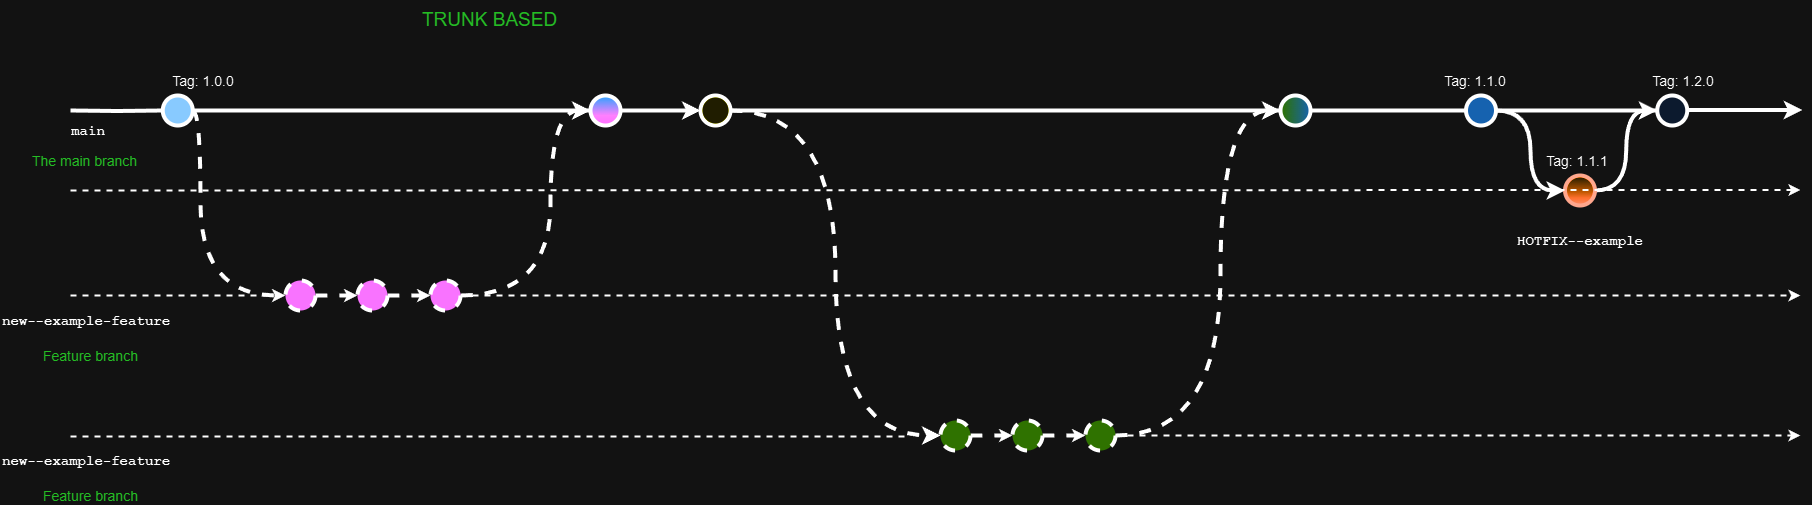

The diagram above was exported from draw.io. Its source (the exported page's mxGraphModel, read from the mxfile embedded in the PNG):
<mxGraphModel dx="1282" dy="535" grid="1" gridSize="10" guides="1" tooltips="1" connect="1" arrows="1" fold="1" page="1" pageScale="1" pageWidth="1100" pageHeight="850" math="0" shadow="0">
  <root>
    <mxCell id="0" />
    <mxCell id="1" parent="0" />
    <mxCell id="9hBKPDzoitwpIBdzFDQ7-23" value="" style="edgeStyle=orthogonalEdgeStyle;rounded=0;html=1;jettySize=auto;orthogonalLoop=1;plain-blue;endArrow=none;endFill=0;strokeWidth=4;strokeColor=#000000;" parent="1" source="9hBKPDzoitwpIBdzFDQ7-25" target="9hBKPDzoitwpIBdzFDQ7-26" edge="1">
      <mxGeometry x="304.5" y="180" as="geometry" />
    </mxCell>
    <mxCell id="9hBKPDzoitwpIBdzFDQ7-24" style="edgeStyle=orthogonalEdgeStyle;curved=1;rounded=0;html=1;exitX=1;exitY=0.5;exitPerimeter=0;entryX=0;entryY=0.5;entryPerimeter=0;endArrow=classic;endFill=1;jettySize=auto;orthogonalLoop=1;strokeWidth=4;fontSize=15;dashed=1;endSize=1;" parent="1" source="9hBKPDzoitwpIBdzFDQ7-25" target="9hBKPDzoitwpIBdzFDQ7-30" edge="1">
      <mxGeometry relative="1" as="geometry">
        <Array as="points">
          <mxPoint x="290" y="180" />
          <mxPoint x="290" y="365" />
        </Array>
      </mxGeometry>
    </mxCell>
    <mxCell id="9hBKPDzoitwpIBdzFDQ7-25" value="" style="verticalLabelPosition=bottom;verticalAlign=top;html=1;strokeWidth=4;shape=mxgraph.flowchart.on-page_reference;plain-blue;gradientColor=none;fillColor=#0042aa;strokeColor=#000000;" parent="1" vertex="1">
      <mxGeometry x="252.25" y="165" width="30" height="30" as="geometry" />
    </mxCell>
    <mxCell id="9hBKPDzoitwpIBdzFDQ7-41" value="" style="edgeStyle=orthogonalEdgeStyle;curved=1;rounded=0;orthogonalLoop=1;jettySize=auto;html=1;endArrow=none;endFill=0;strokeWidth=4;fontFamily=Courier New;fontSize=16;" parent="1" source="EdDy1ppL4JptjhS_l9PM-10" target="9hBKPDzoitwpIBdzFDQ7-40" edge="1">
      <mxGeometry relative="1" as="geometry" />
    </mxCell>
    <mxCell id="9hBKPDzoitwpIBdzFDQ7-26" value="" style="verticalLabelPosition=bottom;verticalAlign=top;html=1;strokeWidth=4;shape=mxgraph.flowchart.on-page_reference;plain-blue;gradientColor=#FF00FF;strokeColor=#000000;fillColor=#007FFF;" parent="1" vertex="1">
      <mxGeometry x="680" y="165" width="30" height="30" as="geometry" />
    </mxCell>
    <mxCell id="9hBKPDzoitwpIBdzFDQ7-43" value="" style="edgeStyle=orthogonalEdgeStyle;curved=1;rounded=0;orthogonalLoop=1;jettySize=auto;html=1;endArrow=none;endFill=0;strokeWidth=4;fontFamily=Courier New;fontSize=16;entryX=0;entryY=0.5;entryDx=0;entryDy=0;entryPerimeter=0;" parent="1" source="9hBKPDzoitwpIBdzFDQ7-40" target="9hBKPDzoitwpIBdzFDQ7-55" edge="1">
      <mxGeometry relative="1" as="geometry">
        <mxPoint x="1654.5" y="180" as="targetPoint" />
      </mxGeometry>
    </mxCell>
    <mxCell id="9hBKPDzoitwpIBdzFDQ7-52" value="" style="edgeStyle=orthogonalEdgeStyle;curved=1;rounded=0;orthogonalLoop=1;jettySize=auto;html=1;endArrow=classic;endFill=1;strokeWidth=4;fontFamily=Courier New;fontSize=16;entryX=0;entryY=0.5;entryDx=0;entryDy=0;entryPerimeter=0;" parent="1" source="9hBKPDzoitwpIBdzFDQ7-40" target="9hBKPDzoitwpIBdzFDQ7-50" edge="1">
      <mxGeometry relative="1" as="geometry">
        <mxPoint x="1565" y="275" as="targetPoint" />
      </mxGeometry>
    </mxCell>
    <mxCell id="9hBKPDzoitwpIBdzFDQ7-40" value="" style="verticalLabelPosition=bottom;verticalAlign=top;html=1;strokeWidth=4;shape=mxgraph.flowchart.on-page_reference;plain-blue;gradientColor=none;strokeColor=#000000;fillColor=#66B2FF;" parent="1" vertex="1">
      <mxGeometry x="1555.5" y="165" width="30" height="30" as="geometry" />
    </mxCell>
    <mxCell id="9hBKPDzoitwpIBdzFDQ7-55" value="" style="verticalLabelPosition=bottom;verticalAlign=top;html=1;strokeWidth=4;shape=mxgraph.flowchart.on-page_reference;plain-blue;gradientColor=none;strokeColor=#000000;" parent="1" vertex="1">
      <mxGeometry x="1746.75" y="165" width="30" height="30" as="geometry" />
    </mxCell>
    <mxCell id="9hBKPDzoitwpIBdzFDQ7-27" value="" style="edgeStyle=orthogonalEdgeStyle;rounded=0;html=1;jettySize=auto;orthogonalLoop=1;strokeWidth=4;endArrow=none;endFill=0;" parent="1" target="9hBKPDzoitwpIBdzFDQ7-25" edge="1">
      <mxGeometry x="204.5" y="180" as="geometry">
        <mxPoint x="160" y="180" as="sourcePoint" />
      </mxGeometry>
    </mxCell>
    <mxCell id="9hBKPDzoitwpIBdzFDQ7-28" value="main" style="text;html=1;strokeColor=none;fillColor=none;align=center;verticalAlign=middle;whiteSpace=wrap;overflow=hidden;fontSize=14;fontStyle=1;fontFamily=Courier New;" parent="1" vertex="1">
      <mxGeometry x="153.31" y="190" width="50" height="20" as="geometry" />
    </mxCell>
    <mxCell id="9hBKPDzoitwpIBdzFDQ7-29" style="edgeStyle=orthogonalEdgeStyle;curved=1;rounded=0;html=1;exitX=1;exitY=0.5;exitPerimeter=0;endArrow=classic;endFill=1;jettySize=auto;orthogonalLoop=1;strokeWidth=4;fontSize=15;dashed=1;endSize=1;" parent="1" source="9hBKPDzoitwpIBdzFDQ7-30" target="9hBKPDzoitwpIBdzFDQ7-32" edge="1">
      <mxGeometry relative="1" as="geometry" />
    </mxCell>
    <mxCell id="9hBKPDzoitwpIBdzFDQ7-30" value="" style="verticalLabelPosition=bottom;verticalAlign=top;html=1;strokeWidth=4;shape=mxgraph.flowchart.on-page_reference;plain-purple;gradientColor=none;strokeColor=#000000;fillColor=#be38f3;dashed=1;" parent="1" vertex="1">
      <mxGeometry x="375" y="350" width="30" height="30" as="geometry" />
    </mxCell>
    <mxCell id="9hBKPDzoitwpIBdzFDQ7-31" style="edgeStyle=orthogonalEdgeStyle;curved=1;rounded=0;html=1;exitX=1;exitY=0.5;exitPerimeter=0;entryX=0;entryY=0.5;entryPerimeter=0;endArrow=classic;endFill=1;jettySize=auto;orthogonalLoop=1;strokeWidth=4;fontSize=15;dashed=1;endSize=1;" parent="1" source="9hBKPDzoitwpIBdzFDQ7-32" target="9hBKPDzoitwpIBdzFDQ7-34" edge="1">
      <mxGeometry relative="1" as="geometry" />
    </mxCell>
    <mxCell id="9hBKPDzoitwpIBdzFDQ7-32" value="" style="verticalLabelPosition=bottom;verticalAlign=top;html=1;strokeWidth=4;shape=mxgraph.flowchart.on-page_reference;plain-purple;gradientColor=none;strokeColor=#000000;fillColor=#be38f3;dashed=1;" parent="1" vertex="1">
      <mxGeometry x="447" y="350" width="30" height="30" as="geometry" />
    </mxCell>
    <mxCell id="9hBKPDzoitwpIBdzFDQ7-33" style="edgeStyle=orthogonalEdgeStyle;curved=1;rounded=0;html=1;exitX=1;exitY=0.5;exitPerimeter=0;entryX=0;entryY=0.5;entryPerimeter=0;endArrow=classic;endFill=1;jettySize=auto;orthogonalLoop=1;strokeWidth=4;fontSize=15;dashed=1;entryDx=0;entryDy=0;" parent="1" source="9hBKPDzoitwpIBdzFDQ7-34" target="9hBKPDzoitwpIBdzFDQ7-26" edge="1">
      <mxGeometry relative="1" as="geometry">
        <Array as="points">
          <mxPoint x="640" y="365" />
          <mxPoint x="640" y="180" />
        </Array>
      </mxGeometry>
    </mxCell>
    <mxCell id="9hBKPDzoitwpIBdzFDQ7-34" value="" style="verticalLabelPosition=bottom;verticalAlign=top;html=1;strokeWidth=4;shape=mxgraph.flowchart.on-page_reference;plain-purple;gradientColor=none;strokeColor=#000000;fillColor=#be38f3;dashed=1;" parent="1" vertex="1">
      <mxGeometry x="520" y="350" width="30" height="30" as="geometry" />
    </mxCell>
    <mxCell id="9hBKPDzoitwpIBdzFDQ7-35" value="new--example-feature" style="text;html=1;strokeColor=none;fillColor=none;align=left;verticalAlign=middle;whiteSpace=wrap;overflow=hidden;fontSize=14;fontStyle=1;fontFamily=Courier New;" parent="1" vertex="1">
      <mxGeometry x="90" y="380" width="176.62" height="20" as="geometry" />
    </mxCell>
    <mxCell id="9hBKPDzoitwpIBdzFDQ7-37" value="The main branch&lt;br&gt;" style="text;html=1;strokeColor=none;fillColor=none;align=left;verticalAlign=middle;whiteSpace=wrap;overflow=hidden;fontSize=14;fontStyle=0;fontColor=#009900;" parent="1" vertex="1">
      <mxGeometry x="120" y="220" width="132.25" height="20" as="geometry" />
    </mxCell>
    <mxCell id="9hBKPDzoitwpIBdzFDQ7-38" value="Feature branch" style="text;html=1;strokeColor=none;fillColor=none;align=left;verticalAlign=middle;whiteSpace=wrap;overflow=hidden;fontSize=14;fontStyle=0;fontColor=#009900;" parent="1" vertex="1">
      <mxGeometry x="131.13" y="415" width="110" height="20" as="geometry" />
    </mxCell>
    <mxCell id="9hBKPDzoitwpIBdzFDQ7-39" value="Tag: 1.0.0" style="text;html=1;strokeColor=none;fillColor=none;align=center;verticalAlign=middle;whiteSpace=wrap;overflow=hidden;fontSize=14;" parent="1" vertex="1">
      <mxGeometry x="258.38" y="140" width="70" height="20" as="geometry" />
    </mxCell>
    <mxCell id="9hBKPDzoitwpIBdzFDQ7-44" value="Tag: 1.1.0" style="text;html=1;strokeColor=none;fillColor=none;align=center;verticalAlign=middle;whiteSpace=wrap;overflow=hidden;fontSize=14;" parent="1" vertex="1">
      <mxGeometry x="1530" y="140" width="70" height="20" as="geometry" />
    </mxCell>
    <mxCell id="9hBKPDzoitwpIBdzFDQ7-54" value="" style="edgeStyle=orthogonalEdgeStyle;curved=1;rounded=0;orthogonalLoop=1;jettySize=auto;html=1;endArrow=classic;endFill=1;strokeWidth=4;fontFamily=Courier New;fontSize=16;entryX=0;entryY=0.5;entryDx=0;entryDy=0;entryPerimeter=0;" parent="1" source="9hBKPDzoitwpIBdzFDQ7-50" target="9hBKPDzoitwpIBdzFDQ7-55" edge="1">
      <mxGeometry relative="1" as="geometry">
        <mxPoint x="1777.75" y="260" as="targetPoint" />
      </mxGeometry>
    </mxCell>
    <mxCell id="9hBKPDzoitwpIBdzFDQ7-50" value="" style="verticalLabelPosition=bottom;verticalAlign=top;html=1;strokeWidth=4;shape=mxgraph.flowchart.on-page_reference;plain-blue;gradientColor=#FFFF66;strokeColor=#b51a00;fillColor=#e32400;gradientDirection=north;" parent="1" vertex="1">
      <mxGeometry x="1654.5" y="245" width="30" height="30" as="geometry" />
    </mxCell>
    <mxCell id="9hBKPDzoitwpIBdzFDQ7-59" value="Tag: 1.1.1" style="text;html=1;strokeColor=none;fillColor=none;align=center;verticalAlign=middle;whiteSpace=wrap;overflow=hidden;fontSize=14;" parent="1" vertex="1">
      <mxGeometry x="1632.25" y="220" width="70" height="20" as="geometry" />
    </mxCell>
    <mxCell id="9hBKPDzoitwpIBdzFDQ7-60" value="Tag: 1.2.0" style="text;html=1;strokeColor=none;fillColor=none;align=center;verticalAlign=middle;whiteSpace=wrap;overflow=hidden;fontSize=14;" parent="1" vertex="1">
      <mxGeometry x="1737.75" y="140" width="70" height="20" as="geometry" />
    </mxCell>
    <mxCell id="xhRyio-Kg09DyrtwdzEO-2" value="" style="edgeStyle=orthogonalEdgeStyle;rounded=0;html=1;jettySize=auto;orthogonalLoop=1;strokeWidth=4;endArrow=classic;endFill=1;" parent="1" edge="1">
      <mxGeometry x="204.5" y="180" as="geometry">
        <mxPoint x="1776.75" y="179.5" as="sourcePoint" />
        <mxPoint x="1891.75" y="179.5" as="targetPoint" />
        <Array as="points">
          <mxPoint x="1856.75" y="179.5" />
          <mxPoint x="1856.75" y="179.5" />
        </Array>
      </mxGeometry>
    </mxCell>
    <mxCell id="xhRyio-Kg09DyrtwdzEO-4" value="&lt;font style=&quot;font-size: 19px;&quot;&gt;TRUNK BASED&lt;/font&gt;" style="text;html=1;strokeColor=none;fillColor=none;align=left;verticalAlign=middle;whiteSpace=wrap;overflow=hidden;fontSize=14;fontStyle=0;fontColor=#009900;" parent="1" vertex="1">
      <mxGeometry x="509.5" y="70" width="140" height="40" as="geometry" />
    </mxCell>
    <mxCell id="xhRyio-Kg09DyrtwdzEO-5" value="HOTFIX--example" style="text;html=1;strokeColor=none;fillColor=none;align=left;verticalAlign=middle;whiteSpace=wrap;overflow=hidden;fontSize=14;fontStyle=1;fontFamily=Courier New;" parent="1" vertex="1">
      <mxGeometry x="1604.5" y="300" width="130" height="20" as="geometry" />
    </mxCell>
    <mxCell id="EdDy1ppL4JptjhS_l9PM-1" value="" style="endArrow=classic;html=1;rounded=0;exitX=1;exitY=0.5;exitDx=0;exitDy=0;exitPerimeter=0;startSize=6;dashed=1;endSize=6;strokeWidth=2;" parent="1" source="9hBKPDzoitwpIBdzFDQ7-34" edge="1">
      <mxGeometry width="50" height="50" relative="1" as="geometry">
        <mxPoint x="160" y="360" as="sourcePoint" />
        <mxPoint x="1890" y="365" as="targetPoint" />
      </mxGeometry>
    </mxCell>
    <mxCell id="EdDy1ppL4JptjhS_l9PM-2" value="" style="endArrow=none;html=1;rounded=0;entryX=0;entryY=0.5;entryDx=0;entryDy=0;entryPerimeter=0;strokeWidth=2;dashed=1;" parent="1" target="9hBKPDzoitwpIBdzFDQ7-30" edge="1">
      <mxGeometry width="50" height="50" relative="1" as="geometry">
        <mxPoint x="160" y="365" as="sourcePoint" />
        <mxPoint x="210" y="320" as="targetPoint" />
      </mxGeometry>
    </mxCell>
    <mxCell id="EdDy1ppL4JptjhS_l9PM-3" style="edgeStyle=orthogonalEdgeStyle;curved=1;rounded=0;html=1;exitX=1;exitY=0.5;exitPerimeter=0;endArrow=classic;endFill=1;jettySize=auto;orthogonalLoop=1;strokeWidth=4;fontSize=15;dashed=1;endSize=1;" parent="1" source="EdDy1ppL4JptjhS_l9PM-4" target="EdDy1ppL4JptjhS_l9PM-6" edge="1">
      <mxGeometry relative="1" as="geometry" />
    </mxCell>
    <mxCell id="EdDy1ppL4JptjhS_l9PM-4" value="" style="verticalLabelPosition=bottom;verticalAlign=top;html=1;strokeWidth=4;shape=mxgraph.flowchart.on-page_reference;plain-purple;gradientColor=none;strokeColor=#000000;fillColor=#77bb41;dashed=1;" parent="1" vertex="1">
      <mxGeometry x="1030" y="490" width="30" height="30" as="geometry" />
    </mxCell>
    <mxCell id="EdDy1ppL4JptjhS_l9PM-5" style="edgeStyle=orthogonalEdgeStyle;curved=1;rounded=0;html=1;exitX=1;exitY=0.5;exitPerimeter=0;entryX=0;entryY=0.5;entryPerimeter=0;endArrow=classic;endFill=1;jettySize=auto;orthogonalLoop=1;strokeWidth=4;fontSize=15;dashed=1;endSize=1;" parent="1" source="EdDy1ppL4JptjhS_l9PM-6" target="EdDy1ppL4JptjhS_l9PM-7" edge="1">
      <mxGeometry relative="1" as="geometry" />
    </mxCell>
    <mxCell id="EdDy1ppL4JptjhS_l9PM-6" value="" style="verticalLabelPosition=bottom;verticalAlign=top;html=1;strokeWidth=4;shape=mxgraph.flowchart.on-page_reference;plain-purple;gradientColor=none;strokeColor=#000000;fillColor=#77bb41;dashed=1;" parent="1" vertex="1">
      <mxGeometry x="1102" y="490" width="30" height="30" as="geometry" />
    </mxCell>
    <mxCell id="EdDy1ppL4JptjhS_l9PM-7" value="" style="verticalLabelPosition=bottom;verticalAlign=top;html=1;strokeWidth=4;shape=mxgraph.flowchart.on-page_reference;plain-purple;gradientColor=none;strokeColor=#000000;fillColor=#77bb41;dashed=1;" parent="1" vertex="1">
      <mxGeometry x="1175" y="490" width="30" height="30" as="geometry" />
    </mxCell>
    <mxCell id="EdDy1ppL4JptjhS_l9PM-11" value="" style="edgeStyle=orthogonalEdgeStyle;curved=1;rounded=0;orthogonalLoop=1;jettySize=auto;html=1;endArrow=none;endFill=0;strokeWidth=4;fontFamily=Courier New;fontSize=16;" parent="1" source="EdDy1ppL4JptjhS_l9PM-12" target="EdDy1ppL4JptjhS_l9PM-10" edge="1">
      <mxGeometry relative="1" as="geometry">
        <mxPoint x="680.5" y="180" as="sourcePoint" />
        <mxPoint x="1181.5" y="180" as="targetPoint" />
      </mxGeometry>
    </mxCell>
    <mxCell id="EdDy1ppL4JptjhS_l9PM-10" value="" style="verticalLabelPosition=bottom;verticalAlign=top;html=1;strokeWidth=4;shape=mxgraph.flowchart.on-page_reference;plain-purple;gradientColor=#66B2FF;strokeColor=#000000;fillColor=#77bb41;gradientDirection=east;" parent="1" vertex="1">
      <mxGeometry x="1370" y="165" width="30" height="30" as="geometry" />
    </mxCell>
    <mxCell id="EdDy1ppL4JptjhS_l9PM-13" value="" style="edgeStyle=orthogonalEdgeStyle;curved=1;rounded=0;orthogonalLoop=1;jettySize=auto;html=1;endArrow=classic;endFill=1;strokeWidth=4;fontFamily=Courier New;fontSize=16;" parent="1" source="9hBKPDzoitwpIBdzFDQ7-26" target="EdDy1ppL4JptjhS_l9PM-12" edge="1">
      <mxGeometry relative="1" as="geometry">
        <mxPoint x="680.5" y="180" as="sourcePoint" />
        <mxPoint x="1055.5" y="180" as="targetPoint" />
      </mxGeometry>
    </mxCell>
    <mxCell id="EdDy1ppL4JptjhS_l9PM-12" value="" style="verticalLabelPosition=bottom;verticalAlign=top;html=1;strokeWidth=4;shape=mxgraph.flowchart.on-page_reference;plain-blue;gradientColor=none;strokeColor=#000000;fillColor=#fffc41;" parent="1" vertex="1">
      <mxGeometry x="790" y="165" width="30" height="30" as="geometry" />
    </mxCell>
    <mxCell id="EdDy1ppL4JptjhS_l9PM-14" style="edgeStyle=orthogonalEdgeStyle;rounded=0;orthogonalLoop=1;jettySize=auto;html=1;exitX=1;exitY=0.5;exitDx=0;exitDy=0;exitPerimeter=0;entryX=0;entryY=0.5;entryDx=0;entryDy=0;entryPerimeter=0;curved=1;strokeWidth=4;dashed=1;" parent="1" source="EdDy1ppL4JptjhS_l9PM-12" target="EdDy1ppL4JptjhS_l9PM-4" edge="1">
      <mxGeometry relative="1" as="geometry" />
    </mxCell>
    <mxCell id="EdDy1ppL4JptjhS_l9PM-15" style="edgeStyle=orthogonalEdgeStyle;rounded=0;orthogonalLoop=1;jettySize=auto;html=1;entryX=0;entryY=0.5;entryDx=0;entryDy=0;entryPerimeter=0;curved=1;strokeWidth=4;dashed=1;exitX=1;exitY=0.5;exitDx=0;exitDy=0;exitPerimeter=0;" parent="1" source="EdDy1ppL4JptjhS_l9PM-7" target="EdDy1ppL4JptjhS_l9PM-10" edge="1">
      <mxGeometry relative="1" as="geometry">
        <mxPoint x="1230" y="550" as="sourcePoint" />
        <Array as="points">
          <mxPoint x="1310" y="505" />
          <mxPoint x="1310" y="180" />
        </Array>
      </mxGeometry>
    </mxCell>
    <mxCell id="EdDy1ppL4JptjhS_l9PM-16" value="" style="endArrow=classic;html=1;rounded=0;exitX=1;exitY=0.5;exitDx=0;exitDy=0;exitPerimeter=0;startSize=6;dashed=1;endSize=6;strokeWidth=2;" parent="1" source="EdDy1ppL4JptjhS_l9PM-7" edge="1">
      <mxGeometry width="50" height="50" relative="1" as="geometry">
        <mxPoint x="540" y="504.5" as="sourcePoint" />
        <mxPoint x="1890" y="505" as="targetPoint" />
      </mxGeometry>
    </mxCell>
    <mxCell id="EdDy1ppL4JptjhS_l9PM-17" value="" style="endArrow=none;html=1;rounded=0;strokeWidth=2;dashed=1;" parent="1" edge="1">
      <mxGeometry width="50" height="50" relative="1" as="geometry">
        <mxPoint x="160" y="506" as="sourcePoint" />
        <mxPoint x="1000" y="506" as="targetPoint" />
      </mxGeometry>
    </mxCell>
    <mxCell id="EdDy1ppL4JptjhS_l9PM-18" value="new--example-feature" style="text;html=1;strokeColor=none;fillColor=none;align=left;verticalAlign=middle;whiteSpace=wrap;overflow=hidden;fontSize=14;fontStyle=1;fontFamily=Courier New;" parent="1" vertex="1">
      <mxGeometry x="90" y="520" width="176.62" height="20" as="geometry" />
    </mxCell>
    <mxCell id="EdDy1ppL4JptjhS_l9PM-19" value="Feature branch" style="text;html=1;strokeColor=none;fillColor=none;align=left;verticalAlign=middle;whiteSpace=wrap;overflow=hidden;fontSize=14;fontStyle=0;fontColor=#009900;" parent="1" vertex="1">
      <mxGeometry x="131.13" y="555" width="110" height="20" as="geometry" />
    </mxCell>
    <mxCell id="n44pLRwrBOsTMgIXpmDG-1" value="" style="endArrow=classic;html=1;rounded=0;startSize=6;dashed=1;endSize=6;strokeWidth=2;" edge="1" parent="1">
      <mxGeometry width="50" height="50" relative="1" as="geometry">
        <mxPoint x="160" y="260" as="sourcePoint" />
        <mxPoint x="1890" y="259.5" as="targetPoint" />
      </mxGeometry>
    </mxCell>
  </root>
</mxGraphModel>